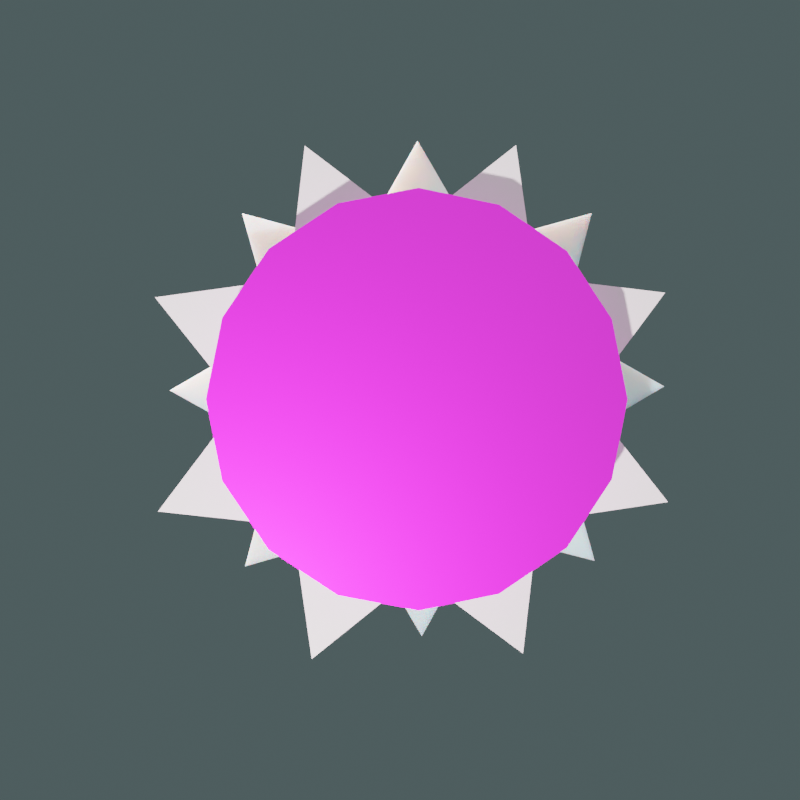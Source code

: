 # Source: logo.blend  (saved by Blender 3.5.10; exported with 4.5.12 LTS)
import bpy
from mathutils import Matrix  # noqa: F401  (used for matrix-valued properties, if any)

bpy.ops.wm.read_factory_settings(use_empty=True)
scene = bpy.context.scene
scene.name = 'Scene'

# ---- collections
col_collection = bpy.data.collections.new('Collection'); scene.collection.children.link(col_collection)

# ---- images (referenced by path relative to the original .blend; pixels are not part of the script)
import os
ASSET_DIR = os.environ.get("B2B_ASSET_DIR", "")  # directory of the original .blend (textures are referenced by path, not embedded)
HERE = os.path.dirname(os.path.abspath(__file__))  # packed textures are extracted next to this script under _unpacked/

def load_image(name, relpath, width, height, colorspace="sRGB"):
    """Load a texture the original file referenced (path relative to the .blend, or extracted next to this script)."""
    p = next((c for c in (os.path.join(HERE, relpath), os.path.join(ASSET_DIR, relpath)) if relpath and os.path.exists(c)), "")
    if p:
        img = bpy.data.images.load(p, check_existing=True)
        img.name = name
    else:  # same state as the original file: an image datablock whose file is absent (Cycles renders it pink)
        img = bpy.data.images.new(name, width, height)
        img.source = "FILE"
        img.filepath = "//" + (relpath or name)
    img.colorspace_settings.name = colorspace
    return img
img_amici_del_modellismo_jpeg_png = load_image('amici del modellismo.jpeg.png', 'amici del modellismo.jpeg.png', 1024, 1024, 'sRGB')

# ---- materials (node trees are filled in below, after node groups)
mat_material_003 = bpy.data.materials.new('Material.003')
mat_material_003.use_transparent_shadow = False
mat_material_001 = bpy.data.materials.new('Material.001')
mat_material_001.use_transparent_shadow = False
mat_material_002 = bpy.data.materials.new('Material.002')
mat_material_002.use_transparent_shadow = False

# ---- material node trees
mat_material_003.use_nodes = True; mat_material_003.node_tree.nodes.clear()
_N = mat_material_003.node_tree.nodes; _L = mat_material_003.node_tree.links
n0 = _N.new('ShaderNodeBsdfPrincipled'); n0.name = 'Principled BSDF'; n0.location = (10, 300)
n0.distribution = 'GGX'
n0.subsurface_method = 'RANDOM_WALK_SKIN'
n0.inputs[0].default_value = (0.7847, 0.8053, 0.7933, 1.0)
n0.inputs[1].default_value = 0.2464
n0.inputs[2].default_value = 0.7319
n0.inputs[3].default_value = 1.45
n0.inputs[8].default_value = 1.0
n0.inputs[10].default_value = 0.4058
n0.inputs[13].default_value = 1.0
n0.inputs[27].default_value = (0.0, 0.0, 0.0, 1.0)
n0.inputs[28].default_value = 1.0
n1 = _N.new('ShaderNodeOutputMaterial'); n1.name = 'Material Output'; n1.location = (300, 300)
_L.new(n0.outputs[0], n1.inputs[0])
n1.is_active_output = True
mat_material_001.use_nodes = True; mat_material_001.node_tree.nodes.clear()
_N = mat_material_001.node_tree.nodes; _L = mat_material_001.node_tree.links
n0 = _N.new('ShaderNodeBsdfPrincipled'); n0.name = 'Principled BSDF'; n0.location = (10, 300)
n0.distribution = 'GGX'
n0.subsurface_method = 'RANDOM_WALK_SKIN'
n0.inputs[0].default_value = (0.814, 0.814, 0.814, 1.0)
n0.inputs[1].default_value = 0.3768
n0.inputs[2].default_value = 0.7174
n0.inputs[3].default_value = 1.45
n0.inputs[13].default_value = 1.0
n0.inputs[27].default_value = (0.02198, 0.02198, 0.02198, 1.0)
n0.inputs[28].default_value = 1.0
n1 = _N.new('ShaderNodeOutputMaterial'); n1.name = 'Material Output'; n1.location = (300, 300)
_L.new(n0.outputs[0], n1.inputs[0])
n1.is_active_output = True
mat_material_002.use_nodes = True; mat_material_002.node_tree.nodes.clear()
_N = mat_material_002.node_tree.nodes; _L = mat_material_002.node_tree.links
n0 = _N.new('ShaderNodeBsdfPrincipled'); n0.name = 'Principled BSDF'; n0.location = (10, 300)
n0.distribution = 'GGX'
n0.subsurface_method = 'RANDOM_WALK_SKIN'
n0.inputs[1].default_value = 0.7536
n0.inputs[2].default_value = 0.413
n0.inputs[3].default_value = 1.45
n0.inputs[27].default_value = (0.03741, 0.03741, 0.03741, 1.0)
n0.inputs[28].default_value = 1.0
n1 = _N.new('ShaderNodeOutputMaterial'); n1.name = 'Material Output'; n1.location = (300, 300)
n2 = _N.new('ShaderNodeTexImage'); n2.name = 'Image Texture'; n2.location = (-280, 280)
n2.image = img_amici_del_modellismo_jpeg_png
_L.new(n0.outputs[0], n1.inputs[0])
_L.new(n2.outputs[0], n0.inputs[0])
n1.is_active_output = True

# ---- world
world_world = bpy.data.worlds.new('World'); scene.world = world_world
world_world.use_nodes = True; world_world.node_tree.nodes.clear()
_N = world_world.node_tree.nodes; _L = world_world.node_tree.links
n0 = _N.new('ShaderNodeOutputWorld'); n0.name = 'World Output'; n0.location = (300, 300)
n1 = _N.new('ShaderNodeBackground'); n1.name = 'Background'; n1.location = (10, 300)
n1.inputs[0].default_value = (0.06163, 0.08847, 0.09084, 1.0)
_L.new(n1.outputs[0], n0.inputs[0])
n0.is_active_output = True
world_world.color = (0.05088, 0.05088, 0.05088)
world_world.use_sun_shadow = False
world_world.sun_shadow_jitter_overblur = 0.0

# ---- cameras
cam_camera = bpy.data.cameras.new('Camera')
cam_camera.clip_end = 100.0
cam_camera.ortho_scale = 7.314

# ---- lights
light_light = bpy.data.lights.new('Light', 'AREA')
light_light.color = (1.0, 0.8795, 0.9069)
light_light.transmission_factor = 0.0
light_light.energy = 235.6
light_light.shadow_soft_size = 0.1
light_light.shadow_maximum_resolution = 0.006
light_light.use_absolute_resolution = True
light_light.shape = 'RECTANGLE'
light_light.size = 0.1
light_light.size_y = 0.1
light_light_001 = bpy.data.lights.new('Light.001', 'AREA')
light_light_001.color = (1.0, 0.8795, 0.9069)
light_light_001.transmission_factor = 0.0
light_light_001.energy = 392.7
light_light_001.shadow_soft_size = 0.1
light_light_001.shadow_maximum_resolution = 0.006
light_light_001.use_absolute_resolution = True
light_light_001.shape = 'RECTANGLE'
light_light_001.size = 0.1
light_light_001.size_y = 0.1
light_light_002 = bpy.data.lights.new('Light.002', 'AREA')
light_light_002.color = (1.0, 0.8795, 0.9069)
light_light_002.transmission_factor = 0.0
light_light_002.energy = 392.7
light_light_002.shadow_soft_size = 0.1
light_light_002.shadow_maximum_resolution = 0.006
light_light_002.use_absolute_resolution = True
light_light_002.shape = 'RECTANGLE'
light_light_002.size = 0.1
light_light_002.size_y = 0.1

# ---- meshes
me_circle_004 = bpy.data.meshes.new('Circle.004')
me_circle_004.from_pydata([(-8.629e-09, 0.6285, -1.524e-09), (-0.3827, 0.9239, -4.583e-09), (-0.4444, 0.4444, 5.099e-09), (-0.9239, 0.3827, -1.106e-08), (-0.6285, -1.076e-09, 7.842e-09), (-0.9239, -0.3827, -1.106e-08), (-0.4444, -0.4444, 5.099e-09), (-0.3827, -0.9239, -4.583e-09), (-7.682e-09, -0.6285, -1.524e-09), (0.3827, -0.9239, 4.583e-09), (0.4444, -0.4444, -8.147e-09), (0.9239, -0.3827, 1.106e-08), (0.6285, 1.702e-09, -1.089e-08), (0.9239, 0.3827, 1.106e-08), (0.4444, 0.4444, -8.147e-09), (0.3827, 0.9239, 4.583e-09), (-8.406e-09, 0.6285, 0.1531), (-0.3827, 0.9239, 0.1531), (-0.4444, 0.4444, 0.1531), (-0.9239, 0.3827, 0.1531), (-0.6285, -1.076e-09, 0.1531), (-0.9239, -0.3827, 0.1531), (-0.4444, -0.4444, 0.1531), (-0.3827, -0.9239, 0.1531), (-7.458e-09, -0.6285, 0.1531), (0.3827, -0.9239, 0.1531), (0.4444, -0.4444, 0.1531), (0.9239, -0.3827, 0.1531), (0.6285, 1.702e-09, 0.1531), (0.9239, 0.3827, 0.1531), (0.4444, 0.4444, 0.1531), (0.3827, 0.9239, 0.1531)], [], [(1, 2, 3, 4, 5, 6, 7, 8, 9, 10, 11, 12, 13, 14, 15, 0), (17, 16, 31, 30, 29, 28, 27, 26, 25, 24, 23, 22, 21, 20, 19, 18), (13, 12, 28, 29), (6, 5, 21, 22), (14, 13, 29, 30), (7, 6, 22, 23), (15, 14, 30, 31), (8, 7, 23, 24), (1, 0, 16, 17), (0, 15, 31, 16), (9, 8, 24, 25), (2, 1, 17, 18), (10, 9, 25, 26), (3, 2, 18, 19), (11, 10, 26, 27), (4, 3, 19, 20), (12, 11, 27, 28), (5, 4, 20, 21)])
_uv = me_circle_004.uv_layers.new(name='UVMap')
_uv.uv.foreach_set('vector', [0.0, 0.0, 0.0, 0.0, 0.0, 0.0, 0.0, 0.0, 0.0, 0.0, 0.0, 0.0, 0.0, 0.0, 0.0, 0.0, 0.0, 0.0, 0.0, 0.0, 0.0, 0.0, 0.0, 0.0, 0.0, 0.0, 0.0, 0.0, 0.0, 0.0, 0.0, 0.0, 0.0, 0.0, 0.0, 0.0, 0.0, 0.0, 0.0, 0.0, 0.0, 0.0, 0.0, 0.0, 0.0, 0.0, 0.0, 0.0, 0.0, 0.0, 0.0, 0.0, 0.0, 0.0, 0.0, 0.0, 0.0, 0.0, 0.0, 0.0, 0.0, 0.0, 0.0, 0.0, 0.0, 0.0, 0.0, 0.0, 0.0, 0.0, 0.0, 0.0, 0.0, 0.0, 0.0, 0.0, 0.0, 0.0, 0.0, 0.0, 0.0, 0.0, 0.0, 0.0, 0.0, 0.0, 0.0, 0.0, 0.0, 0.0, 0.0, 0.0, 0.0, 0.0, 0.0, 0.0, 0.0, 0.0, 0.0, 0.0, 0.0, 0.0, 0.0, 0.0, 0.0, 0.0, 0.0, 0.0, 0.0, 0.0, 0.0, 0.0, 0.0, 0.0, 0.0, 0.0, 0.0, 0.0, 0.0, 0.0, 0.0, 0.0, 0.0, 0.0, 0.0, 0.0, 0.0, 0.0, 0.0, 0.0, 0.0, 0.0, 0.0, 0.0, 0.0, 0.0, 0.0, 0.0, 0.0, 0.0, 0.0, 0.0, 0.0, 0.0, 0.0, 0.0, 0.0, 0.0, 0.0, 0.0, 0.0, 0.0, 0.0, 0.0, 0.0, 0.0, 0.0, 0.0, 0.0, 0.0, 0.0, 0.0, 0.0, 0.0, 0.0, 0.0, 0.0, 0.0, 0.0, 0.0, 0.0, 0.0, 0.0, 0.0, 0.0, 0.0, 0.0, 0.0, 0.0, 0.0, 0.0, 0.0, 0.0, 0.0, 0.0, 0.0, 0.0, 0.0, 0.0, 0.0, 0.0, 0.0])
me_circle_004.materials.append(mat_material_003)
me_circle_004.update()
me_circle_005 = bpy.data.meshes.new('Circle.005')
me_circle_005.from_pydata([(-8.629e-09, 0.6285, -1.524e-09), (-0.3827, 0.9239, -4.583e-09), (-0.4444, 0.4444, 5.099e-09), (-0.9239, 0.3827, -1.106e-08), (-0.6285, -1.076e-09, 7.842e-09), (-0.9239, -0.3827, -1.106e-08), (-0.4444, -0.4444, 5.099e-09), (-0.3827, -0.9239, -4.583e-09), (-7.682e-09, -0.6285, -1.524e-09), (0.3827, -0.9239, 4.583e-09), (0.4444, -0.4444, -8.147e-09), (0.9239, -0.3827, 1.106e-08), (0.6285, 1.702e-09, -1.089e-08), (0.9239, 0.3827, 1.106e-08), (0.4444, 0.4444, -8.147e-09), (0.3827, 0.9239, 4.583e-09), (-8.406e-09, 0.6285, 0.1531), (-0.3827, 0.9239, 0.1531), (-0.4444, 0.4444, 0.1531), (-0.9239, 0.3827, 0.1531), (-0.6285, -1.076e-09, 0.1531), (-0.9239, -0.3827, 0.1531), (-0.4444, -0.4444, 0.1531), (-0.3827, -0.9239, 0.1531), (-7.458e-09, -0.6285, 0.1531), (0.3827, -0.9239, 0.1531), (0.4444, -0.4444, 0.1531), (0.9239, -0.3827, 0.1531), (0.6285, 1.702e-09, 0.1531), (0.9239, 0.3827, 0.1531), (0.4444, 0.4444, 0.1531), (0.3827, 0.9239, 0.1531)], [], [(1, 2, 3, 4, 5, 6, 7, 8, 9, 10, 11, 12, 13, 14, 15, 0), (17, 16, 31, 30, 29, 28, 27, 26, 25, 24, 23, 22, 21, 20, 19, 18), (13, 12, 28, 29), (6, 5, 21, 22), (14, 13, 29, 30), (7, 6, 22, 23), (15, 14, 30, 31), (8, 7, 23, 24), (1, 0, 16, 17), (0, 15, 31, 16), (9, 8, 24, 25), (2, 1, 17, 18), (10, 9, 25, 26), (3, 2, 18, 19), (11, 10, 26, 27), (4, 3, 19, 20), (12, 11, 27, 28), (5, 4, 20, 21)])
_uv = me_circle_005.uv_layers.new(name='UVMap')
_uv.uv.foreach_set('vector', [0.0, 0.0, 0.0, 0.0, 0.0, 0.0, 0.0, 0.0, 0.0, 0.0, 0.0, 0.0, 0.0, 0.0, 0.0, 0.0, 0.0, 0.0, 0.0, 0.0, 0.0, 0.0, 0.0, 0.0, 0.0, 0.0, 0.0, 0.0, 0.0, 0.0, 0.0, 0.0, 0.0, 0.0, 0.0, 0.0, 0.0, 0.0, 0.0, 0.0, 0.0, 0.0, 0.0, 0.0, 0.0, 0.0, 0.0, 0.0, 0.0, 0.0, 0.0, 0.0, 0.0, 0.0, 0.0, 0.0, 0.0, 0.0, 0.0, 0.0, 0.0, 0.0, 0.0, 0.0, 0.0, 0.0, 0.0, 0.0, 0.0, 0.0, 0.0, 0.0, 0.0, 0.0, 0.0, 0.0, 0.0, 0.0, 0.0, 0.0, 0.0, 0.0, 0.0, 0.0, 0.0, 0.0, 0.0, 0.0, 0.0, 0.0, 0.0, 0.0, 0.0, 0.0, 0.0, 0.0, 0.0, 0.0, 0.0, 0.0, 0.0, 0.0, 0.0, 0.0, 0.0, 0.0, 0.0, 0.0, 0.0, 0.0, 0.0, 0.0, 0.0, 0.0, 0.0, 0.0, 0.0, 0.0, 0.0, 0.0, 0.0, 0.0, 0.0, 0.0, 0.0, 0.0, 0.0, 0.0, 0.0, 0.0, 0.0, 0.0, 0.0, 0.0, 0.0, 0.0, 0.0, 0.0, 0.0, 0.0, 0.0, 0.0, 0.0, 0.0, 0.0, 0.0, 0.0, 0.0, 0.0, 0.0, 0.0, 0.0, 0.0, 0.0, 0.0, 0.0, 0.0, 0.0, 0.0, 0.0, 0.0, 0.0, 0.0, 0.0, 0.0, 0.0, 0.0, 0.0, 0.0, 0.0, 0.0, 0.0, 0.0, 0.0, 0.0, 0.0, 0.0, 0.0, 0.0, 0.0, 0.0, 0.0, 0.0, 0.0, 0.0, 0.0, 0.0, 0.0, 0.0, 0.0, 0.0, 0.0])
me_circle_005.materials.append(mat_material_001)
me_circle_005.update()
me_circle_006 = bpy.data.meshes.new('Circle.006')
me_circle_006.from_pydata([(0.0, 1.0, 0.0), (-0.3827, 0.9239, 0.0), (-0.7071, 0.7071, 0.0), (-0.9239, 0.3827, 0.0), (-1.0, 0.0, 0.0), (-0.9239, -0.3827, 0.0), (-0.7071, -0.7071, 0.0), (-0.3827, -0.9239, 0.0), (0.0, -1.0, 0.0), (0.3827, -0.9239, 0.0), (0.7071, -0.7071, 0.0), (0.9239, -0.3827, 0.0), (1.0, 0.0, 0.0), (0.9239, 0.3827, 0.0), (0.7071, 0.7071, 0.0), (0.3827, 0.9239, 0.0)], [], [(1, 2, 3, 4, 5, 6, 7, 8, 9, 10, 11, 12, 13, 14, 15, 0)])
me_circle_006.polygons.foreach_set('material_index', [1])
_uv = me_circle_006.uv_layers.new(name='UVMap')
_uv.uv.foreach_set('vector', [0.3591, 0.9095, 0.2304, 0.8282, 0.1425, 0.7039, 0.109, 0.5555, 0.1348, 0.4054, 0.2064, 0.292, 0.3307, 0.2041, 0.4792, 0.1706, 0.6292, 0.1964, 0.7579, 0.2776, 0.8457, 0.4019, 0.8793, 0.5504, 0.8535, 0.7004, 0.7818, 0.8139, 0.6575, 0.9017, 0.5091, 0.9353])
me_circle_006.materials.append(mat_material_001)
me_circle_006.materials.append(mat_material_002)
me_circle_006.update()

# ---- objects
ob_light = bpy.data.objects.new('Light', light_light)
ob_camera = bpy.data.objects.new('Camera', cam_camera)
ob_circle_002 = bpy.data.objects.new('Circle.002', me_circle_004)
ob_circle_001 = bpy.data.objects.new('Circle.001', me_circle_005)
ob_circle = bpy.data.objects.new('Circle', me_circle_006)
ob_light_001 = bpy.data.objects.new('Light.001', light_light_001)
ob_light_002 = bpy.data.objects.new('Light.002', light_light_002)

# ---- transforms, parenting, visibility, modifiers, constraints
ob_light.location = (3.089, -0.7961, -1.186)
ob_light.rotation_euler = (1.999, -0.6329, -5.225)
ob_light.lock_rotations_4d = False
ob_light.empty_display_type = 'ARROWS'
ob_light.color = (0.0, 0.0, 0.0, 0.0)
ob_light.lineart.crease_threshold = 0.0
ob_camera.location = (2.541, -0.1434, 0.001283)
ob_camera.rotation_euler = (1.571, -5.813e-08, 1.522)
ob_camera.lock_rotations_4d = False
ob_camera.empty_display_type = 'ARROWS'
ob_camera.color = (0.0, 0.0, 0.0, 0.0)
ob_camera.display_type = 'WIRE'
ob_camera.lineart.crease_threshold = 0.0
ob_circle_002.location = (-0.1959, 0.034, 0.02957)
ob_circle_002.rotation_euler = (1.571, 1.955, 1.571)
ob_circle_002.scale = (0.5947, 0.5947, 0.4903)
ob_circle_001.location = (0.1475, 0.0, 0.0)
ob_circle_001.rotation_euler = (1.571, 1.557, 1.571)
ob_circle_001.scale = (0.5787, 0.5787, 0.4771)
ob_circle.location = (0.3589, 0.0, 0.003298)
ob_circle.rotation_euler = (1.571, -0.0, 1.571)
ob_circle.scale = (0.4158, 0.4158, 0.4158)
ob_light_001.location = (3.413, 2.224, 5.533)
ob_light_001.rotation_euler = (1.022, -0.241, -4.205)
ob_light_001.lock_rotations_4d = False
ob_light_001.empty_display_type = 'ARROWS'
ob_light_001.color = (0.0, 0.0, 0.0, 0.0)
ob_light_001.lineart.crease_threshold = 0.0
ob_light_002.location = (0.06236, -1.903, 2.01)
ob_light_002.rotation_euler = (-0.3734, -0.6397, -4.105)
ob_light_002.lock_rotations_4d = False
ob_light_002.empty_display_type = 'ARROWS'
ob_light_002.color = (0.0, 0.0, 0.0, 0.0)
ob_light_002.lineart.crease_threshold = 0.0

# ---- collection membership
col_collection.objects.link(ob_light)
col_collection.objects.link(ob_camera)
col_collection.objects.link(ob_circle_002)
col_collection.objects.link(ob_circle_001)
col_collection.objects.link(ob_circle)
col_collection.objects.link(ob_light_001)
col_collection.objects.link(ob_light_002)

# ---- scene / render settings (as saved in the file)
scene.camera = ob_camera
scene.frame_start = 1; scene.frame_end = 230; scene.frame_set(1)
scene.render.engine = 'BLENDER_EEVEE_NEXT'
scene.render.resolution_x = 900
scene.render.resolution_y = 900
scene.cycles.sampling_pattern = 'TABULATED_SOBOL'
scene.view_settings.view_transform = 'Filmic'
bpy.context.view_layer.update()
